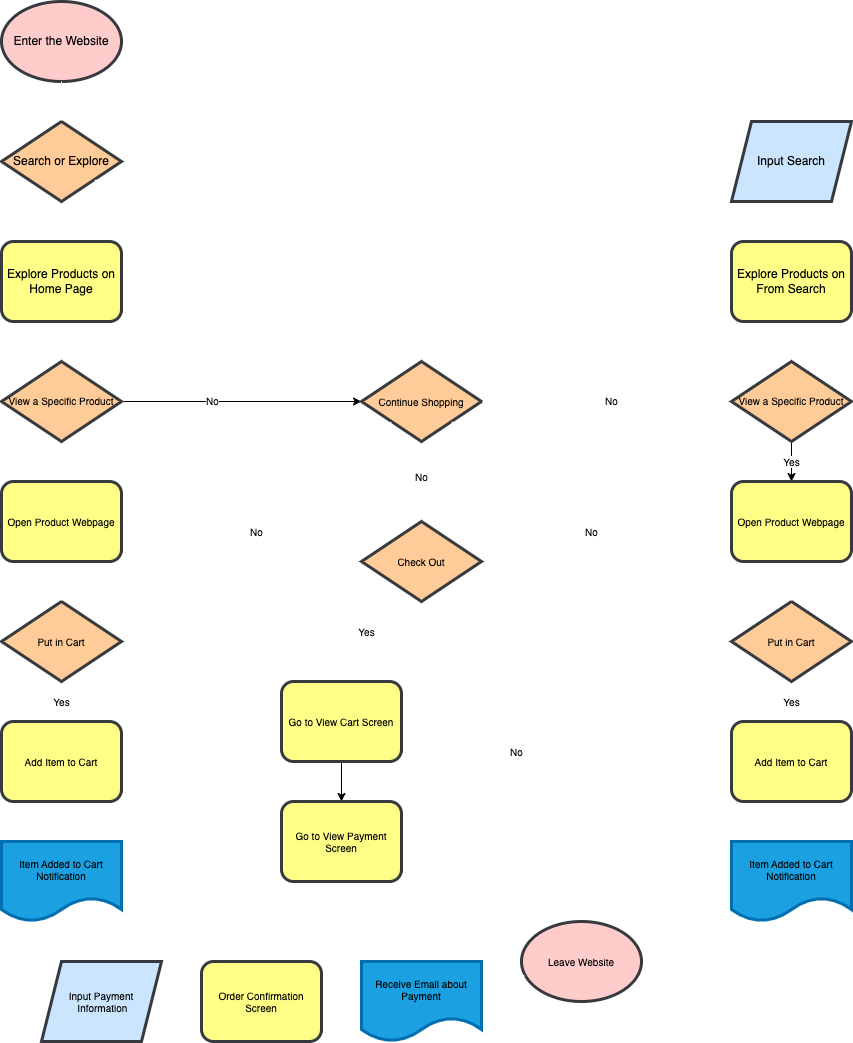

The diagram above was exported from draw.io. Its source (the exported page's mxGraphModel, read from the mxfile embedded in the PNG):
<mxGraphModel dx="1686" dy="1818" grid="1" gridSize="10" guides="1" tooltips="1" connect="1" arrows="1" fold="1" page="1" pageScale="1" pageWidth="850" pageHeight="1100" math="0" shadow="0">
  <root>
    <mxCell id="0" />
    <mxCell id="1" parent="0" />
    <mxCell id="2" value="&lt;font color=&quot;#000000&quot;&gt;Enter the Website&lt;/font&gt;" style="ellipse;whiteSpace=wrap;html=1;fillColor=#ffcccc;strokeColor=#36393d;strokeWidth=3;" parent="1" vertex="1">
      <mxGeometry width="120" height="80" as="geometry" />
    </mxCell>
    <mxCell id="8" style="edgeStyle=none;html=1;exitX=0.5;exitY=1;exitDx=0;exitDy=0;entryX=0.5;entryY=0;entryDx=0;entryDy=0;strokeColor=#FFFFFF;" parent="1" source="3" target="6" edge="1">
      <mxGeometry relative="1" as="geometry" />
    </mxCell>
    <mxCell id="18" value="&lt;font color=&quot;#ffffff&quot;&gt;Explore&lt;/font&gt;" style="edgeLabel;html=1;align=center;verticalAlign=middle;resizable=0;points=[];fontSize=10;" parent="8" vertex="1" connectable="0">
      <mxGeometry x="-0.025" relative="1" as="geometry">
        <mxPoint as="offset" />
      </mxGeometry>
    </mxCell>
    <mxCell id="9" style="edgeStyle=none;html=1;exitX=1;exitY=0.5;exitDx=0;exitDy=0;strokeColor=#FFFFFF;" parent="1" source="3" target="5" edge="1">
      <mxGeometry relative="1" as="geometry" />
    </mxCell>
    <mxCell id="17" value="&lt;font style=&quot;&quot; color=&quot;#ffffff&quot;&gt;Search&lt;/font&gt;" style="edgeLabel;html=1;align=center;verticalAlign=middle;resizable=0;points=[];fontSize=10;" parent="9" vertex="1" connectable="0">
      <mxGeometry x="-0.2941" y="1" relative="1" as="geometry">
        <mxPoint x="13" y="1" as="offset" />
      </mxGeometry>
    </mxCell>
    <mxCell id="3" value="&lt;font color=&quot;#000000&quot;&gt;Search or Explore&lt;/font&gt;" style="rhombus;whiteSpace=wrap;html=1;fillColor=#ffcc99;strokeColor=#36393d;strokeWidth=3;" parent="1" vertex="1">
      <mxGeometry y="120" width="120" height="80" as="geometry" />
    </mxCell>
    <mxCell id="4" value="" style="endArrow=classic;html=1;exitX=0.5;exitY=1;exitDx=0;exitDy=0;fillColor=#f9f7ed;strokeColor=#FFFFFF;" parent="1" source="2" target="3" edge="1">
      <mxGeometry width="50" height="50" relative="1" as="geometry">
        <mxPoint x="145" y="310" as="sourcePoint" />
        <mxPoint x="195" y="260" as="targetPoint" />
      </mxGeometry>
    </mxCell>
    <mxCell id="10" style="edgeStyle=none;html=1;exitX=0.5;exitY=1;exitDx=0;exitDy=0;entryX=0.5;entryY=0;entryDx=0;entryDy=0;strokeColor=#FFFFFF;" parent="1" source="5" target="7" edge="1">
      <mxGeometry relative="1" as="geometry" />
    </mxCell>
    <mxCell id="5" value="&lt;font color=&quot;#000000&quot;&gt;Input Search&lt;/font&gt;" style="shape=parallelogram;perimeter=parallelogramPerimeter;whiteSpace=wrap;html=1;fixedSize=1;fillColor=#cce5ff;strokeColor=#36393d;strokeWidth=3;" parent="1" vertex="1">
      <mxGeometry x="730" y="120" width="120" height="80" as="geometry" />
    </mxCell>
    <mxCell id="15" style="edgeStyle=none;html=1;exitX=0.5;exitY=1;exitDx=0;exitDy=0;strokeColor=#FFFFFF;" parent="1" source="6" target="11" edge="1">
      <mxGeometry relative="1" as="geometry" />
    </mxCell>
    <mxCell id="6" value="&lt;font color=&quot;#000000&quot;&gt;Explore Products on Home Page&lt;/font&gt;" style="rounded=1;whiteSpace=wrap;html=1;fillColor=#ffff88;strokeColor=#36393d;strokeWidth=3;" parent="1" vertex="1">
      <mxGeometry y="240" width="120" height="80" as="geometry" />
    </mxCell>
    <mxCell id="20" value="" style="edgeStyle=none;html=1;fontSize=10;entryX=0.5;entryY=0;entryDx=0;entryDy=0;strokeColor=#FFFFFF;" parent="1" source="7" target="50" edge="1">
      <mxGeometry relative="1" as="geometry">
        <mxPoint x="790" y="360" as="targetPoint" />
      </mxGeometry>
    </mxCell>
    <mxCell id="7" value="&lt;font color=&quot;#000000&quot;&gt;Explore Products on From Search&lt;/font&gt;" style="rounded=1;whiteSpace=wrap;html=1;fillColor=#ffff88;strokeColor=#36393d;strokeWidth=3;" parent="1" vertex="1">
      <mxGeometry x="730" y="240" width="120" height="80" as="geometry" />
    </mxCell>
    <mxCell id="27" style="edgeStyle=none;html=1;exitX=1;exitY=0.5;exitDx=0;exitDy=0;entryX=0;entryY=0.5;entryDx=0;entryDy=0;fontSize=10;" parent="1" source="11" target="26" edge="1">
      <mxGeometry relative="1" as="geometry" />
    </mxCell>
    <mxCell id="28" value="No" style="edgeLabel;html=1;align=center;verticalAlign=middle;resizable=0;points=[];fontSize=10;" parent="27" vertex="1" connectable="0">
      <mxGeometry x="-0.25" y="2" relative="1" as="geometry">
        <mxPoint as="offset" />
      </mxGeometry>
    </mxCell>
    <mxCell id="46" value="&lt;font color=&quot;#ffffff&quot;&gt;Yes&lt;/font&gt;" style="edgeStyle=none;html=1;fontSize=10;strokeColor=#FFFFFF;" parent="1" source="11" target="40" edge="1">
      <mxGeometry relative="1" as="geometry" />
    </mxCell>
    <mxCell id="11" value="&lt;font color=&quot;#000000&quot; style=&quot;font-size: 10px;&quot;&gt;View a Specific Product&lt;/font&gt;" style="rhombus;whiteSpace=wrap;html=1;fillColor=#ffcc99;strokeColor=#36393d;strokeWidth=3;" parent="1" vertex="1">
      <mxGeometry y="360" width="120" height="80" as="geometry" />
    </mxCell>
    <mxCell id="32" value="Yes" style="edgeStyle=none;html=1;exitX=0.5;exitY=1;exitDx=0;exitDy=0;entryX=0.5;entryY=0;entryDx=0;entryDy=0;fontSize=10;strokeColor=#FFFFFF;" parent="1" source="25" target="30" edge="1">
      <mxGeometry relative="1" as="geometry" />
    </mxCell>
    <mxCell id="35" value="No" style="edgeStyle=none;html=1;exitX=1;exitY=0.5;exitDx=0;exitDy=0;entryX=0;entryY=1;entryDx=0;entryDy=0;fontSize=10;strokeColor=#FFFFFF;" parent="1" source="25" target="26" edge="1">
      <mxGeometry relative="1" as="geometry" />
    </mxCell>
    <mxCell id="25" value="&lt;font color=&quot;#000000&quot;&gt;Put in Cart&lt;/font&gt;" style="rhombus;whiteSpace=wrap;html=1;fontSize=10;fillColor=#ffcc99;strokeColor=#36393d;strokeWidth=3;" parent="1" vertex="1">
      <mxGeometry y="600" width="120" height="80" as="geometry" />
    </mxCell>
    <mxCell id="38" value="&lt;font color=&quot;#ffffff&quot;&gt;Yes&lt;/font&gt;" style="edgeStyle=none;html=1;exitX=0.5;exitY=0;exitDx=0;exitDy=0;fontSize=10;strokeColor=#FFFFFF;" parent="1" source="26" target="3" edge="1">
      <mxGeometry relative="1" as="geometry" />
    </mxCell>
    <mxCell id="64" value="" style="edgeStyle=none;html=1;fontSize=10;strokeColor=#FFFFFF;" parent="1" source="26" target="63" edge="1">
      <mxGeometry relative="1" as="geometry" />
    </mxCell>
    <mxCell id="65" value="No" style="edgeLabel;html=1;align=center;verticalAlign=middle;resizable=0;points=[];fontSize=10;" parent="64" vertex="1" connectable="0">
      <mxGeometry x="-0.1625" y="-1" relative="1" as="geometry">
        <mxPoint as="offset" />
      </mxGeometry>
    </mxCell>
    <mxCell id="26" value="&lt;font color=&quot;#000000&quot;&gt;Continue Shopping&lt;/font&gt;" style="rhombus;whiteSpace=wrap;html=1;fontSize=10;fillColor=#ffcc99;strokeColor=#36393d;strokeWidth=3;" parent="1" vertex="1">
      <mxGeometry x="360" y="360" width="120" height="80" as="geometry" />
    </mxCell>
    <mxCell id="33" style="edgeStyle=none;html=1;exitX=0.5;exitY=1;exitDx=0;exitDy=0;entryX=0.5;entryY=0;entryDx=0;entryDy=0;fontSize=10;strokeColor=#FFFFFF;" parent="1" source="30" target="31" edge="1">
      <mxGeometry relative="1" as="geometry" />
    </mxCell>
    <mxCell id="30" value="&lt;font color=&quot;#000000&quot;&gt;Add Item to Cart&lt;/font&gt;" style="rounded=1;whiteSpace=wrap;html=1;fontSize=10;fillColor=#ffff88;strokeColor=#36393d;strokeWidth=3;" parent="1" vertex="1">
      <mxGeometry y="720" width="120" height="80" as="geometry" />
    </mxCell>
    <mxCell id="36" style="edgeStyle=none;html=1;exitX=1;exitY=0.5;exitDx=0;exitDy=0;fontSize=10;entryX=0;entryY=1;entryDx=0;entryDy=0;strokeColor=#FFFFFF;" parent="1" source="31" target="26" edge="1">
      <mxGeometry relative="1" as="geometry">
        <mxPoint x="190" y="420" as="targetPoint" />
      </mxGeometry>
    </mxCell>
    <mxCell id="31" value="&lt;font color=&quot;#000000&quot;&gt;Item Added to Cart Notification&lt;/font&gt;" style="shape=document;whiteSpace=wrap;html=1;boundedLbl=1;fontSize=10;fillColor=#1ba1e2;strokeColor=#006EAF;fontColor=#ffffff;strokeWidth=3;" parent="1" vertex="1">
      <mxGeometry y="840" width="120" height="80" as="geometry" />
    </mxCell>
    <mxCell id="47" value="" style="edgeStyle=none;html=1;fontSize=10;strokeColor=#FFFFFF;" parent="1" source="40" target="25" edge="1">
      <mxGeometry relative="1" as="geometry" />
    </mxCell>
    <mxCell id="40" value="&lt;font color=&quot;#000000&quot;&gt;Open Product Webpage&lt;/font&gt;" style="rounded=1;whiteSpace=wrap;html=1;fontSize=10;fillColor=#ffff88;strokeColor=#36393d;strokeWidth=3;" parent="1" vertex="1">
      <mxGeometry y="480" width="120" height="80" as="geometry" />
    </mxCell>
    <mxCell id="49" value="Yes" style="edgeStyle=none;html=1;fontSize=10;" parent="1" source="50" target="57" edge="1">
      <mxGeometry relative="1" as="geometry" />
    </mxCell>
    <mxCell id="58" value="" style="edgeStyle=none;html=1;fontSize=10;strokeColor=#FFFFFF;" parent="1" source="50" target="26" edge="1">
      <mxGeometry relative="1" as="geometry" />
    </mxCell>
    <mxCell id="59" value="No" style="edgeLabel;html=1;align=center;verticalAlign=middle;resizable=0;points=[];fontSize=10;" parent="58" vertex="1" connectable="0">
      <mxGeometry x="-0.0329" y="-2" relative="1" as="geometry">
        <mxPoint as="offset" />
      </mxGeometry>
    </mxCell>
    <mxCell id="50" value="&lt;font color=&quot;#000000&quot; style=&quot;font-size: 10px;&quot;&gt;View a Specific Product&lt;/font&gt;" style="rhombus;whiteSpace=wrap;html=1;fillColor=#ffcc99;strokeColor=#36393d;strokeWidth=3;" parent="1" vertex="1">
      <mxGeometry x="730" y="360" width="120" height="80" as="geometry" />
    </mxCell>
    <mxCell id="51" value="Yes" style="edgeStyle=none;html=1;exitX=0.5;exitY=1;exitDx=0;exitDy=0;entryX=0.5;entryY=0;entryDx=0;entryDy=0;fontSize=10;strokeColor=#FFFFFF;" parent="1" source="52" target="54" edge="1">
      <mxGeometry relative="1" as="geometry" />
    </mxCell>
    <mxCell id="61" value="No" style="edgeStyle=none;html=1;exitX=0;exitY=0.5;exitDx=0;exitDy=0;entryX=1;entryY=1;entryDx=0;entryDy=0;fontSize=10;strokeColor=#FFFFFF;" parent="1" source="52" target="26" edge="1">
      <mxGeometry relative="1" as="geometry" />
    </mxCell>
    <mxCell id="52" value="&lt;font color=&quot;#000000&quot;&gt;Put in Cart&lt;/font&gt;" style="rhombus;whiteSpace=wrap;html=1;fontSize=10;fillColor=#ffcc99;strokeColor=#36393d;strokeWidth=3;" parent="1" vertex="1">
      <mxGeometry x="730" y="600" width="120" height="80" as="geometry" />
    </mxCell>
    <mxCell id="53" style="edgeStyle=none;html=1;exitX=0.5;exitY=1;exitDx=0;exitDy=0;entryX=0.5;entryY=0;entryDx=0;entryDy=0;fontSize=10;strokeColor=#FFFFFF;" parent="1" source="54" target="55" edge="1">
      <mxGeometry relative="1" as="geometry" />
    </mxCell>
    <mxCell id="54" value="&lt;font color=&quot;#000000&quot;&gt;Add Item to Cart&lt;/font&gt;" style="rounded=1;whiteSpace=wrap;html=1;fontSize=10;fillColor=#ffff88;strokeColor=#36393d;strokeWidth=3;" parent="1" vertex="1">
      <mxGeometry x="730" y="720" width="120" height="80" as="geometry" />
    </mxCell>
    <mxCell id="62" style="edgeStyle=none;html=1;exitX=0;exitY=0.5;exitDx=0;exitDy=0;fontSize=10;entryX=1;entryY=1;entryDx=0;entryDy=0;strokeColor=#FFFFFF;" parent="1" source="55" target="26" edge="1">
      <mxGeometry relative="1" as="geometry">
        <mxPoint x="300" y="450" as="targetPoint" />
      </mxGeometry>
    </mxCell>
    <mxCell id="55" value="&lt;font color=&quot;#000000&quot;&gt;Item Added to Cart Notification&lt;/font&gt;" style="shape=document;whiteSpace=wrap;html=1;boundedLbl=1;fontSize=10;fillColor=#1ba1e2;strokeColor=#006EAF;fontColor=#ffffff;strokeWidth=3;" parent="1" vertex="1">
      <mxGeometry x="730" y="840" width="120" height="80" as="geometry" />
    </mxCell>
    <mxCell id="56" value="" style="edgeStyle=none;html=1;fontSize=10;strokeColor=#FFFFFF;" parent="1" source="57" target="52" edge="1">
      <mxGeometry relative="1" as="geometry" />
    </mxCell>
    <mxCell id="57" value="&lt;font color=&quot;#000000&quot;&gt;Open Product Webpage&lt;/font&gt;" style="rounded=1;whiteSpace=wrap;html=1;fontSize=10;fillColor=#ffff88;strokeColor=#36393d;strokeWidth=3;" parent="1" vertex="1">
      <mxGeometry x="730" y="480" width="120" height="80" as="geometry" />
    </mxCell>
    <mxCell id="67" value="No" style="edgeStyle=none;html=1;exitX=1;exitY=1;exitDx=0;exitDy=0;entryX=0.5;entryY=0;entryDx=0;entryDy=0;fontSize=10;strokeColor=#FFFFFF;" parent="1" source="63" target="66" edge="1">
      <mxGeometry relative="1" as="geometry" />
    </mxCell>
    <mxCell id="74" value="Yes" style="edgeStyle=none;html=1;exitX=0;exitY=1;exitDx=0;exitDy=0;entryX=0.5;entryY=0;entryDx=0;entryDy=0;fontSize=10;strokeColor=#FFFFFF;" parent="1" source="63" target="68" edge="1">
      <mxGeometry relative="1" as="geometry" />
    </mxCell>
    <mxCell id="63" value="&lt;font color=&quot;#000000&quot;&gt;Check Out&lt;/font&gt;" style="rhombus;whiteSpace=wrap;html=1;fontSize=10;fillColor=#ffcc99;strokeColor=#36393d;strokeWidth=3;" parent="1" vertex="1">
      <mxGeometry x="360" y="520" width="120" height="80" as="geometry" />
    </mxCell>
    <mxCell id="66" value="&lt;font color=&quot;#000000&quot;&gt;Leave Website&lt;/font&gt;" style="ellipse;whiteSpace=wrap;html=1;fontSize=10;fillColor=#ffcccc;strokeColor=#36393d;strokeWidth=3;" parent="1" vertex="1">
      <mxGeometry x="520" y="920" width="120" height="80" as="geometry" />
    </mxCell>
    <mxCell id="75" value="" style="edgeStyle=none;html=1;fontSize=10;" parent="1" source="68" target="69" edge="1">
      <mxGeometry relative="1" as="geometry" />
    </mxCell>
    <mxCell id="68" value="&lt;font color=&quot;#000000&quot;&gt;Go to View Cart Screen&lt;/font&gt;" style="rounded=1;whiteSpace=wrap;html=1;fontSize=10;fillColor=#ffff88;strokeColor=#36393d;strokeWidth=3;" parent="1" vertex="1">
      <mxGeometry x="280" y="680" width="120" height="80" as="geometry" />
    </mxCell>
    <mxCell id="71" style="edgeStyle=none;html=1;exitX=0;exitY=0.5;exitDx=0;exitDy=0;entryX=0.5;entryY=0;entryDx=0;entryDy=0;fontSize=10;strokeColor=#FFFFFF;" parent="1" source="69" target="70" edge="1">
      <mxGeometry relative="1" as="geometry" />
    </mxCell>
    <mxCell id="69" value="&lt;font color=&quot;#000000&quot;&gt;Go to View Payment Screen&lt;/font&gt;" style="rounded=1;whiteSpace=wrap;html=1;fontSize=10;fillColor=#ffff88;strokeColor=#36393d;strokeWidth=3;" parent="1" vertex="1">
      <mxGeometry x="280" y="800" width="120" height="80" as="geometry" />
    </mxCell>
    <mxCell id="76" value="" style="edgeStyle=none;html=1;fontSize=10;strokeColor=#FFFFFF;" parent="1" source="70" target="72" edge="1">
      <mxGeometry relative="1" as="geometry" />
    </mxCell>
    <mxCell id="70" value="&lt;font color=&quot;#000000&quot;&gt;Input Payment&lt;br&gt;&amp;nbsp;Information&lt;/font&gt;" style="shape=parallelogram;perimeter=parallelogramPerimeter;whiteSpace=wrap;html=1;fixedSize=1;fontSize=10;fillColor=#cce5ff;strokeColor=#36393d;strokeWidth=3;" parent="1" vertex="1">
      <mxGeometry x="40" y="960" width="120" height="80" as="geometry" />
    </mxCell>
    <mxCell id="77" value="" style="edgeStyle=none;html=1;fontSize=10;strokeColor=#FFFFFF;" parent="1" source="72" target="73" edge="1">
      <mxGeometry relative="1" as="geometry" />
    </mxCell>
    <mxCell id="72" value="&lt;font color=&quot;#000000&quot;&gt;Order Confirmation Screen&lt;/font&gt;" style="rounded=1;whiteSpace=wrap;html=1;fontSize=10;fillColor=#ffff88;strokeColor=#36393d;strokeWidth=3;" parent="1" vertex="1">
      <mxGeometry x="200" y="960" width="120" height="80" as="geometry" />
    </mxCell>
    <mxCell id="78" value="" style="edgeStyle=none;html=1;fontSize=10;strokeColor=#FFFFFF;" parent="1" source="73" target="66" edge="1">
      <mxGeometry relative="1" as="geometry" />
    </mxCell>
    <mxCell id="73" value="&lt;font color=&quot;#000000&quot;&gt;Receive Email about Payment&lt;/font&gt;" style="shape=document;whiteSpace=wrap;html=1;boundedLbl=1;fontSize=10;fillColor=#1ba1e2;strokeColor=#006EAF;fontColor=#ffffff;strokeWidth=3;" parent="1" vertex="1">
      <mxGeometry x="360" y="960" width="120" height="80" as="geometry" />
    </mxCell>
  </root>
</mxGraphModel>